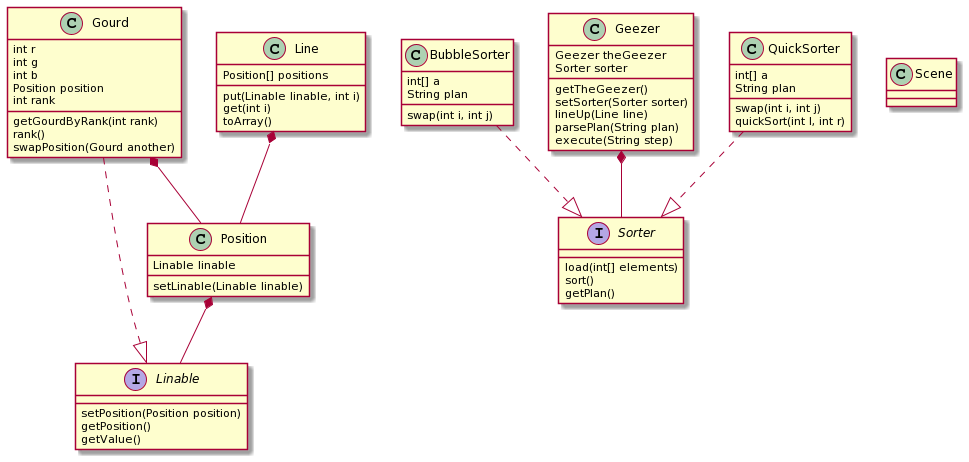

The diagram above was rendered by PlantUML. Its source (embedded in the PNG):
@startuml
interface Linable
interface Sorter
class BubbleSorter
class Scene
class Line
class Gourd
class Geezer
class Position
Sorter : load(int[] elements)
Sorter : sort()
Sorter : getPlan()
Linable : setPosition(Position position)
Linable : getPosition()
Linable : getValue()
BubbleSorter : int[] a
BubbleSorter : String plan
BubbleSorter : swap(int i, int j)
BubbleSorter ..|> Sorter
Gourd ..|> Linable
Gourd : int r
Gourd : int g
Gourd : int b
Gourd : Position position
Gourd : getGourdByRank(int rank)
Gourd : rank()
Gourd : swapPosition(Gourd another)
Gourd : int rank
Geezer : Geezer theGeezer 
Geezer : getTheGeezer()
Geezer : Sorter sorter
Geezer : setSorter(Sorter sorter)
Geezer : lineUp(Line line)
Geezer : parsePlan(String plan)
Geezer : execute(String step)
Position : Linable linable
Position : setLinable(Linable linable)
Line : Position[] positions
Line : put(Linable linable, int i)
Line : get(int i)
Line : toArray()
Line *-- Position
Position *-- Linable
Gourd *-- Position
Geezer *-- Sorter
class QuickSorter
QuickSorter ..|> Sorter
QuickSorter : int[] a
QuickSorter : String plan
QuickSorter : swap(int i, int j)
QuickSorter : quickSort(int l, int r)
@enduml